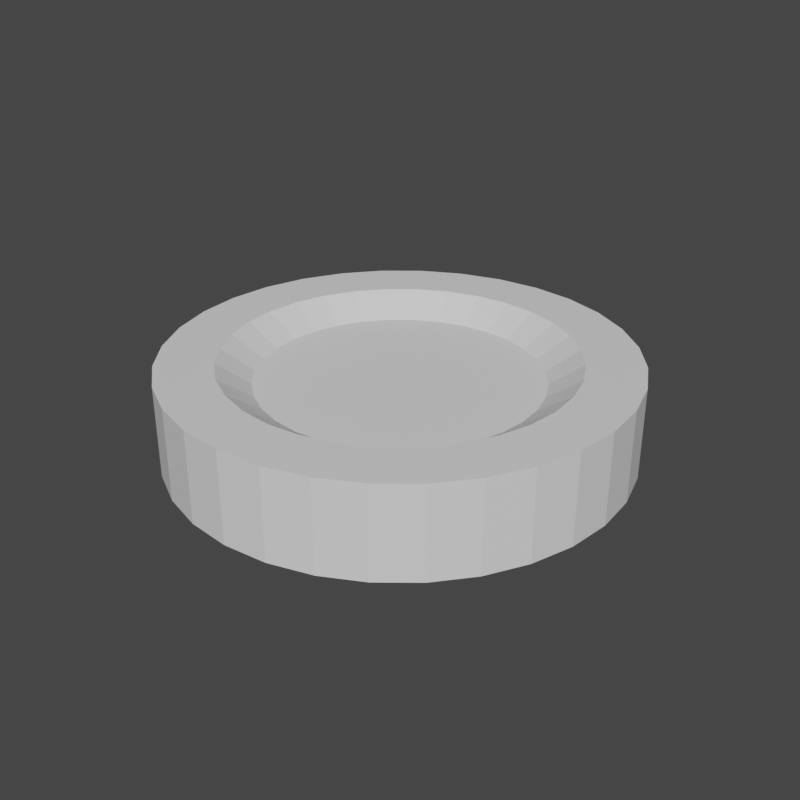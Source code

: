 # Source: Cakgram.blend  (saved by Blender 2.80.37; exported with 4.5.12 LTS)
import bpy
from mathutils import Matrix  # noqa: F401  (used for matrix-valued properties, if any)

bpy.ops.wm.read_factory_settings(use_empty=True)
scene = bpy.context.scene
scene.name = 'Scene'

# ---- collections
col_collection = bpy.data.collections.new('Collection'); scene.collection.children.link(col_collection)

# ---- materials (node trees are filled in below, after node groups)
mat_material = bpy.data.materials.new('Material')
mat_material.alpha_threshold = 0.0
mat_material.use_transparent_shadow = False
mat_material.roughness = 0.5
mat_material.line_color = (0.0, 0.0, 0.0, 1.0)

# ---- material node trees
mat_material.use_nodes = True; mat_material.node_tree.nodes.clear()
_N = mat_material.node_tree.nodes; _L = mat_material.node_tree.links
n0 = _N.new('ShaderNodeOutputMaterial'); n0.name = 'Material Output'; n0.location = (300, 300)
n1 = _N.new('ShaderNodeBsdfPrincipled'); n1.name = 'Principled BSDF'; n1.location = (10, 300)
n1.distribution = 'GGX'
n1.subsurface_method = 'BURLEY'
n1.inputs[3].default_value = 1.45
_L.new(n1.outputs[0], n0.inputs[0])
n0.is_active_output = True

# ---- world
world_world = bpy.data.worlds.new('World'); scene.world = world_world
world_world.color = (0.05088, 0.05088, 0.05088)
world_world.use_sun_shadow = False
world_world.sun_shadow_jitter_overblur = 0.0

# ---- meshes
me_cylinder = bpy.data.meshes.new('Cylinder')
me_cylinder.from_pydata([(4.53e-08, 0.25, -0.05), (3.082e-08, 0.1886, 0.05), (0.04877, 0.2452, -0.05), (0.03679, 0.185, 0.05), (0.09567, 0.231, -0.05), (0.07218, 0.1742, 0.05), (0.1389, 0.2079, -0.05), (0.1048, 0.1568, 0.05), (0.1768, 0.1768, -0.05), (0.1334, 0.1334, 0.05), (0.2079, 0.1389, -0.05), (0.1568, 0.1048, 0.05), (0.231, 0.09567, -0.05), (0.1742, 0.07218, 0.05), (0.2452, 0.04877, -0.05), (0.185, 0.03679, 0.05), (0.25, 2.883e-07, -0.05), (0.1886, 2.416e-07, 0.05), (0.2452, -0.04877, -0.05), (0.185, -0.03679, 0.05), (0.231, -0.09567, -0.05), (0.1742, -0.07217, 0.05), (0.2079, -0.1389, -0.05), (0.1568, -0.1048, 0.05), (0.1768, -0.1768, -0.05), (0.1334, -0.1334, 0.05), (0.1389, -0.2079, -0.05), (0.1048, -0.1568, 0.05), (0.09567, -0.231, -0.05), (0.07218, -0.1742, 0.05), (0.04877, -0.2452, -0.05), (0.03679, -0.185, 0.05), (-3.616e-08, -0.25, -0.05), (1.072e-08, -0.1886, 0.05), (-0.04877, -0.2452, -0.05), (-0.03679, -0.185, 0.05), (-0.09567, -0.231, -0.05), (-0.07218, -0.1742, 0.05), (-0.1389, -0.2079, -0.05), (-0.1048, -0.1568, 0.05), (-0.1768, -0.1768, -0.05), (-0.1334, -0.1334, 0.05), (-0.2079, -0.1389, -0.05), (-0.1568, -0.1048, 0.05), (-0.231, -0.09567, -0.05), (-0.1742, -0.07217, 0.05), (-0.2452, -0.04877, -0.05), (-0.185, -0.03679, 0.05), (-0.25, 5.108e-07, -0.05), (-0.1886, 4.74e-07, 0.05), (-0.2452, 0.04877, -0.05), (-0.185, 0.03679, 0.05), (-0.231, 0.09567, -0.05), (-0.1742, 0.07218, 0.05), (-0.2079, 0.1389, -0.05), (-0.1568, 0.1048, 0.05), (-0.1768, 0.1768, -0.05), (-0.1334, 0.1334, 0.05), (-0.1389, 0.2079, -0.05), (-0.1048, 0.1568, 0.05), (-0.09567, 0.231, -0.05), (-0.07217, 0.1742, 0.05), (-0.04877, 0.2452, -0.05), (-0.03679, 0.185, 0.05), (0.04877, 0.2452, 0.05), (4.53e-08, 0.25, 0.05), (0.09567, 0.231, 0.05), (0.1389, 0.2079, 0.05), (0.1768, 0.1768, 0.05), (0.2079, 0.1389, 0.05), (0.231, 0.09567, 0.05), (0.2452, 0.04877, 0.05), (0.25, 2.883e-07, 0.05), (0.2452, -0.04877, 0.05), (0.231, -0.09567, 0.05), (0.2079, -0.1389, 0.05), (0.1768, -0.1768, 0.05), (0.1389, -0.2079, 0.05), (0.09567, -0.231, 0.05), (0.04877, -0.2452, 0.05), (-3.616e-08, -0.25, 0.05), (-0.04877, -0.2452, 0.05), (-0.09567, -0.231, 0.05), (-0.1389, -0.2079, 0.05), (-0.1768, -0.1768, 0.05), (-0.2079, -0.1389, 0.05), (-0.231, -0.09567, 0.05), (-0.2452, -0.04877, 0.05), (-0.25, 5.108e-07, 0.05), (-0.2452, 0.04877, 0.05), (-0.231, 0.09567, 0.05), (-0.2079, 0.1389, 0.05), (-0.1768, 0.1768, 0.05), (-0.1389, 0.2079, 0.05), (-0.09567, 0.231, 0.05), (-0.04877, 0.2452, 0.05), (3.696e-08, 0.1523, 0.02623), (0.02971, 0.1494, 0.02623), (0.05828, 0.1407, 0.02623), (0.08461, 0.1266, 0.02623), (0.1077, 0.1077, 0.02623), (0.1266, 0.08461, 0.02623), (0.1407, 0.05828, 0.02623), (0.1494, 0.02971, 0.02623), (0.1523, 2.582e-07, 0.02623), (0.1494, -0.02971, 0.02623), (0.1407, -0.05828, 0.02623), (0.1266, -0.08461, 0.02623), (0.1077, -0.1077, 0.02623), (0.08461, -0.1266, 0.02623), (0.05828, -0.1407, 0.02623), (0.02971, -0.1494, 0.02623), (2.074e-08, -0.1523, 0.02623), (-0.02971, -0.1494, 0.02623), (-0.05828, -0.1407, 0.02623), (-0.08461, -0.1266, 0.02623), (-0.1077, -0.1077, 0.02623), (-0.1266, -0.08461, 0.02623), (-0.1407, -0.05828, 0.02623), (-0.1494, -0.02971, 0.02623), (-0.1523, 4.459e-07, 0.02623), (-0.1494, 0.02971, 0.02623), (-0.1407, 0.05828, 0.02623), (-0.1266, 0.08461, 0.02623), (-0.1077, 0.1077, 0.02623), (-0.08461, 0.1266, 0.02623), (-0.05828, 0.1407, 0.02623), (-0.02971, 0.1494, 0.02623)], [], [(0, 65, 64, 2), (2, 64, 66, 4), (4, 66, 67, 6), (6, 67, 68, 8), (8, 68, 69, 10), (10, 69, 70, 12), (12, 70, 71, 14), (14, 71, 72, 16), (16, 72, 73, 18), (18, 73, 74, 20), (20, 74, 75, 22), (22, 75, 76, 24), (24, 76, 77, 26), (26, 77, 78, 28), (28, 78, 79, 30), (30, 79, 80, 32), (32, 80, 81, 34), (34, 81, 82, 36), (36, 82, 83, 38), (38, 83, 84, 40), (40, 84, 85, 42), (42, 85, 86, 44), (44, 86, 87, 46), (46, 87, 88, 48), (48, 88, 89, 50), (50, 89, 90, 52), (52, 90, 91, 54), (54, 91, 92, 56), (56, 92, 93, 58), (58, 93, 94, 60), (43, 41, 116, 117), (60, 94, 95, 62), (62, 95, 65, 0), (0, 2, 4, 6, 8, 10, 12, 14, 16, 18, 20, 22, 24, 26, 28, 30, 32, 34, 36, 38, 40, 42, 44, 46, 48, 50, 52, 54, 56, 58, 60, 62), (1, 3, 64, 65), (3, 5, 66, 64), (5, 7, 67, 66), (7, 9, 68, 67), (9, 11, 69, 68), (11, 13, 70, 69), (13, 15, 71, 70), (15, 17, 72, 71), (17, 19, 73, 72), (19, 21, 74, 73), (21, 23, 75, 74), (23, 25, 76, 75), (25, 27, 77, 76), (27, 29, 78, 77), (29, 31, 79, 78), (31, 33, 80, 79), (33, 35, 81, 80), (35, 37, 82, 81), (37, 39, 83, 82), (39, 41, 84, 83), (41, 43, 85, 84), (43, 45, 86, 85), (45, 47, 87, 86), (47, 49, 88, 87), (49, 51, 89, 88), (51, 53, 90, 89), (53, 55, 91, 90), (55, 57, 92, 91), (57, 59, 93, 92), (59, 61, 94, 93), (61, 63, 95, 94), (63, 1, 65, 95), (97, 96, 127, 126, 125, 124, 123, 122, 121, 120, 119, 118, 117, 116, 115, 114, 113, 112, 111, 110, 109, 108, 107, 106, 105, 104, 103, 102, 101, 100, 99, 98), (17, 15, 103, 104), (45, 43, 117, 118), (19, 17, 104, 105), (47, 45, 118, 119), (21, 19, 105, 106), (49, 47, 119, 120), (23, 21, 106, 107), (51, 49, 120, 121), (25, 23, 107, 108), (53, 51, 121, 122), (27, 25, 108, 109), (55, 53, 122, 123), (29, 27, 109, 110), (3, 1, 96, 97), (57, 55, 123, 124), (31, 29, 110, 111), (5, 3, 97, 98), (59, 57, 124, 125), (33, 31, 111, 112), (7, 5, 98, 99), (61, 59, 125, 126), (35, 33, 112, 113), (9, 7, 99, 100), (63, 61, 126, 127), (37, 35, 113, 114), (11, 9, 100, 101), (1, 63, 127, 96), (39, 37, 114, 115), (13, 11, 101, 102), (41, 39, 115, 116), (15, 13, 102, 103)])
_uv = me_cylinder.uv_layers.new(name='UVMap')
_uv.uv.foreach_set('vector', [0.7133, 0.1696, 0.8566, 0.1696, 0.8566, 0.2188, 0.7133, 0.2188, 0.7133, 0.2188, 0.8566, 0.2188, 0.8566, 0.2671, 0.7133, 0.2671, 0.7133, 0.2671, 0.8566, 0.2671, 0.8566, 0.3126, 0.7133, 0.3126, 0.7133, 0.3126, 0.8566, 0.3126, 0.8566, 0.3536, 0.7133, 0.3536, 0.7133, 0.3536, 0.8566, 0.3536, 0.8566, 0.3884, 0.7133, 0.3884, 0.8566, 0.7071, 0.7133, 0.7071, 0.7133, 0.6662, 0.8566, 0.6662, 0.8566, 0.6662, 0.7133, 0.6662, 0.7133, 0.6207, 0.8566, 0.6207, 0.8566, 0.6207, 0.7133, 0.6207, 0.7133, 0.5724, 0.8566, 0.5724, 0.8566, 0.5724, 0.7133, 0.5724, 0.7133, 0.5231, 0.8566, 0.5231, 0.8566, 0.5231, 0.7133, 0.5231, 0.7133, 0.4748, 0.8566, 0.4748, 0.8566, 0.4748, 0.7133, 0.4748, 0.7133, 0.4293, 0.8566, 0.4293, 0.8566, 0.4293, 0.7133, 0.4293, 0.7133, 0.3884, 0.8566, 0.3884, 1.0, 0.3536, 0.8566, 0.3536, 0.8566, 0.3126, 1.0, 0.3126, 1.0, 0.3126, 0.8566, 0.3126, 0.8566, 0.2671, 1.0, 0.2671, 1.0, 0.2671, 0.8566, 0.2671, 0.8566, 0.2188, 1.0, 0.2188, 1.0, 0.2188, 0.8566, 0.2188, 0.8566, 0.1696, 1.0, 0.1696, 1.0, 0.1696, 0.8566, 0.1696, 0.8566, 0.1213, 1.0, 0.1213, 1.0, 0.1213, 0.8566, 0.1213, 0.8566, 0.07577, 1.0, 0.07577, 1.0, 0.07577, 0.8566, 0.07577, 0.8566, 0.03482, 1.0, 0.03482, 1.0, 0.03482, 0.8566, 0.03482, 0.8566, 0.0, 1.0, 0.0, 1.0, 0.7071, 0.8566, 0.7071, 0.8566, 0.6723, 1.0, 0.6723, 1.0, 0.6723, 0.8566, 0.6723, 0.8566, 0.6313, 1.0, 0.6313, 1.0, 0.6313, 0.8566, 0.6313, 0.8566, 0.5858, 1.0, 0.5858, 1.0, 0.5858, 0.8566, 0.5858, 0.8566, 0.5375, 1.0, 0.5375, 1.0, 0.5375, 0.8566, 0.5375, 0.8566, 0.4883, 1.0, 0.4883, 1.0, 0.4883, 0.8566, 0.4883, 0.8566, 0.44, 1.0, 0.44, 1.0, 0.44, 0.8566, 0.44, 0.8566, 0.3945, 1.0, 0.3945, 1.0, 0.3945, 0.8566, 0.3945, 0.8566, 0.3536, 1.0, 0.3536, 0.7133, 0.0, 0.8566, 1.497e-08, 0.8566, 0.03482, 0.7133, 0.03482, 0.7133, 0.03482, 0.8566, 0.03482, 0.8566, 0.07577, 0.7133, 0.07577, 0.5951, 0.3393, 0.5656, 0.3702, 0.5254, 0.3471, 0.5492, 0.3221, 0.7133, 0.07577, 0.8566, 0.07577, 0.8566, 0.1213, 0.7133, 0.1213, 0.7133, 0.1213, 0.8566, 0.1213, 0.8566, 0.1696, 0.7133, 0.1696, 0.3918, 1.0, 0.3215, 1.0, 0.2526, 0.9904, 0.1877, 0.9715, 0.1293, 0.9442, 0.07962, 0.9094, 0.04059, 0.8684, 0.01371, 0.8229, 4.272e-08, 0.7746, 0.0, 0.7254, 0.01371, 0.6771, 0.04059, 0.6316, 0.07962, 0.5906, 0.1293, 0.5558, 0.1877, 0.5285, 0.2526, 0.5096, 0.3215, 0.5, 0.3918, 0.5, 0.4607, 0.5096, 0.5256, 0.5285, 0.584, 0.5558, 0.6337, 0.5906, 0.6727, 0.6316, 0.6996, 0.6771, 0.7133, 0.7254, 0.7133, 0.7746, 0.6996, 0.8229, 0.6727, 0.8684, 0.6337, 0.9094, 0.584, 0.9442, 0.5256, 0.9715, 0.4607, 0.9904, 0.3302, 0.0614, 0.2782, 0.06865, 0.2526, 0.009607, 0.3215, 0.0, 0.2782, 0.06865, 0.2292, 0.08286, 0.1877, 0.02845, 0.2526, 0.009607, 0.2292, 0.08286, 0.1851, 0.1035, 0.1293, 0.05581, 0.1877, 0.02845, 0.1851, 0.1035, 0.1477, 0.1298, 0.07962, 0.09063, 0.1293, 0.05581, 0.1477, 0.1298, 0.1182, 0.1607, 0.04059, 0.1316, 0.07962, 0.09063, 0.1182, 0.1607, 0.09793, 0.195, 0.01371, 0.1771, 0.04059, 0.1316, 0.09793, 0.195, 0.08759, 0.2314, 1.495e-07, 0.2254, 0.01371, 0.1771, 0.08759, 0.2314, 0.08759, 0.2686, 0.0, 0.2746, 1.495e-07, 0.2254, 0.08759, 0.2686, 0.09793, 0.305, 0.01371, 0.3229, 0.0, 0.2746, 0.09793, 0.305, 0.1182, 0.3393, 0.04059, 0.3684, 0.01371, 0.3229, 0.1182, 0.3393, 0.1477, 0.3702, 0.07962, 0.4094, 0.04059, 0.3684, 0.1477, 0.3702, 0.1851, 0.3965, 0.1293, 0.4442, 0.07962, 0.4094, 0.1851, 0.3965, 0.2292, 0.4171, 0.1877, 0.4715, 0.1293, 0.4442, 0.2292, 0.4171, 0.2782, 0.4314, 0.2526, 0.4904, 0.1877, 0.4715, 0.2782, 0.4314, 0.3301, 0.4386, 0.3215, 0.5, 0.2526, 0.4904, 0.3301, 0.4386, 0.3831, 0.4386, 0.3918, 0.5, 0.3215, 0.5, 0.3831, 0.4386, 0.4351, 0.4314, 0.4607, 0.4904, 0.3918, 0.5, 0.4351, 0.4314, 0.4841, 0.4171, 0.5256, 0.4715, 0.4607, 0.4904, 0.4841, 0.4171, 0.5282, 0.3965, 0.584, 0.4442, 0.5256, 0.4715, 0.5282, 0.3965, 0.5656, 0.3702, 0.6337, 0.4094, 0.584, 0.4442, 0.5656, 0.3702, 0.5951, 0.3393, 0.6727, 0.3684, 0.6337, 0.4094, 0.5951, 0.3393, 0.6154, 0.305, 0.6996, 0.3229, 0.6727, 0.3684, 0.6154, 0.305, 0.6257, 0.2686, 0.7133, 0.2746, 0.6996, 0.3229, 0.6257, 0.2686, 0.6257, 0.2314, 0.7133, 0.2254, 0.7133, 0.2746, 0.6257, 0.2314, 0.6154, 0.195, 0.6996, 0.1771, 0.7133, 0.2254, 0.6154, 0.195, 0.5951, 0.1607, 0.6727, 0.1316, 0.6996, 0.1771, 0.5951, 0.1607, 0.5656, 0.1298, 0.6337, 0.09063, 0.6727, 0.1316, 0.5656, 0.1298, 0.5282, 0.1035, 0.584, 0.05581, 0.6337, 0.09063, 0.5282, 0.1035, 0.4841, 0.08286, 0.5256, 0.02845, 0.584, 0.05581, 0.4841, 0.08286, 0.4351, 0.06865, 0.4607, 0.009607, 0.5256, 0.02845, 0.4351, 0.06865, 0.3831, 0.0614, 0.3918, 0.0, 0.4607, 0.009607, 0.3831, 0.0614, 0.3302, 0.0614, 0.3215, 0.0, 0.3918, 0.0, 0.9431, 0.2632, 0.9808, 0.3542, 1.0, 0.4508, 1.0, 0.5492, 0.9808, 0.6458, 0.9431, 0.7368, 0.8884, 0.8187, 0.8187, 0.8884, 0.7368, 0.9431, 0.6458, 0.9808, 0.5492, 1.0, 0.4508, 1.0, 0.3542, 0.9808, 0.2632, 0.9431, 0.1813, 0.8884, 0.1116, 0.8187, 0.05691, 0.7368, 0.01921, 0.6458, 0.0, 0.5492, 1.475e-07, 0.4508, 0.01921, 0.3542, 0.05691, 0.2632, 0.1116, 0.1813, 0.1813, 0.1116, 0.2632, 0.05691, 0.3542, 0.01921, 0.4508, 0.0, 0.5492, 1.475e-07, 0.6458, 0.01921, 0.7368, 0.05691, 0.8187, 0.1116, 0.8884, 0.1813, 0.08759, 0.2686, 0.08759, 0.2314, 0.1394, 0.235, 0.1394, 0.265, 0.6154, 0.305, 0.5951, 0.3393, 0.5492, 0.3221, 0.5656, 0.2944, 0.09793, 0.305, 0.08759, 0.2686, 0.1394, 0.265, 0.1477, 0.2944, 0.6257, 0.2686, 0.6154, 0.305, 0.5656, 0.2944, 0.5739, 0.265, 0.1182, 0.3393, 0.09793, 0.305, 0.1477, 0.2944, 0.1641, 0.3221, 0.6257, 0.2314, 0.6257, 0.2686, 0.5739, 0.265, 0.5739, 0.235, 0.1477, 0.3702, 0.1182, 0.3393, 0.1641, 0.3221, 0.1879, 0.3471, 0.6154, 0.195, 0.6257, 0.2314, 0.5739, 0.235, 0.5656, 0.2056, 0.1851, 0.3965, 0.1477, 0.3702, 0.1879, 0.3471, 0.2182, 0.3683, 0.5951, 0.1607, 0.6154, 0.195, 0.5656, 0.2056, 0.5492, 0.1779, 0.2292, 0.4171, 0.1851, 0.3965, 0.2182, 0.3683, 0.2537, 0.385, 0.5656, 0.1298, 0.5951, 0.1607, 0.5492, 0.1779, 0.5254, 0.1529, 0.2782, 0.4314, 0.2292, 0.4171, 0.2537, 0.385, 0.2933, 0.3964, 0.2782, 0.06865, 0.3302, 0.0614, 0.3353, 0.0977, 0.2933, 0.1036, 0.5282, 0.1035, 0.5656, 0.1298, 0.5254, 0.1529, 0.4951, 0.1317, 0.3301, 0.4386, 0.2782, 0.4314, 0.2933, 0.3964, 0.3353, 0.4023, 0.2292, 0.08286, 0.2782, 0.06865, 0.2933, 0.1036, 0.2537, 0.115, 0.4841, 0.08286, 0.5282, 0.1035, 0.4951, 0.1317, 0.4596, 0.115, 0.3831, 0.4386, 0.3301, 0.4386, 0.3353, 0.4023, 0.378, 0.4023, 0.1851, 0.1035, 0.2292, 0.08286, 0.2537, 0.115, 0.2182, 0.1317, 0.4351, 0.06865, 0.4841, 0.08286, 0.4596, 0.115, 0.42, 0.1036, 0.4351, 0.4314, 0.3831, 0.4386, 0.378, 0.4023, 0.42, 0.3964, 0.1477, 0.1298, 0.1851, 0.1035, 0.2182, 0.1317, 0.1879, 0.1529, 0.3831, 0.0614, 0.4351, 0.06865, 0.42, 0.1036, 0.378, 0.0977, 0.4841, 0.4171, 0.4351, 0.4314, 0.42, 0.3964, 0.4596, 0.385, 0.1182, 0.1607, 0.1477, 0.1298, 0.1879, 0.1529, 0.1641, 0.1779, 0.3302, 0.0614, 0.3831, 0.0614, 0.378, 0.0977, 0.3353, 0.0977, 0.5282, 0.3965, 0.4841, 0.4171, 0.4596, 0.385, 0.4951, 0.3683, 0.09793, 0.195, 0.1182, 0.1607, 0.1641, 0.1779, 0.1477, 0.2056, 0.5656, 0.3702, 0.5282, 0.3965, 0.4951, 0.3683, 0.5254, 0.3471, 0.08759, 0.2314, 0.09793, 0.195, 0.1477, 0.2056, 0.1394, 0.235])
me_cylinder.materials.append(mat_material)
me_cylinder.use_remesh_preserve_volume = False
me_cylinder.use_remesh_preserve_attributes = False
me_cylinder.use_mirror_vertex_groups = False
me_cylinder.update()

# ---- objects
ob_cylinder = bpy.data.objects.new('Cylinder', me_cylinder)

# ---- transforms, parenting, visibility, modifiers, constraints
ob_cylinder.location = (0.0, 0.0, 0.0)
ob_cylinder.lineart.crease_threshold = 0.0

# ---- collection membership
col_collection.objects.link(ob_cylinder)

# ---- scene / render settings (as saved in the file)
scene.frame_start = 1; scene.frame_end = 250; scene.frame_set(1)
scene.render.engine = 'BLENDER_EEVEE_NEXT'
scene.render.resolution_x = 1024
scene.render.resolution_y = 1024
scene.render.motion_blur_shutter = 1.0
scene.cycles.use_denoising = False
scene.cycles.samples = 128
scene.cycles.sampling_pattern = 'TABULATED_SOBOL'
scene.cycles.use_adaptive_sampling = False
scene.cycles.use_light_tree = False
scene.view_settings.view_transform = 'Filmic'
bpy.context.view_layer.update()

# ---- added for rendering (the .blend has no active camera and no usable light): camera, sun
cam_auto = bpy.data.cameras.new('AutoCamera')
cam_auto.lens = 50.0
cam_auto.sensor_width = 36.0
cam_auto.clip_end = 1000.0
ob_auto_camera = bpy.data.objects.new('AutoCamera', cam_auto)
scene.collection.objects.link(ob_auto_camera)
ob_auto_camera.location = (0.660743, -0.792891, 0.528594)
ob_auto_camera.rotation_euler = (1.09748, -7.21219e-08, 0.694738)
scene.camera = ob_auto_camera
light_auto_sun = bpy.data.lights.new('AutoSun', 'SUN')
light_auto_sun.energy = 3.0
light_auto_sun.angle = 0.0523599
ob_auto_sun = bpy.data.objects.new('AutoSun', light_auto_sun)
scene.collection.objects.link(ob_auto_sun)
ob_auto_sun.rotation_euler = (0.872665, 0.174533, 0.523599)
bpy.context.view_layer.update()
